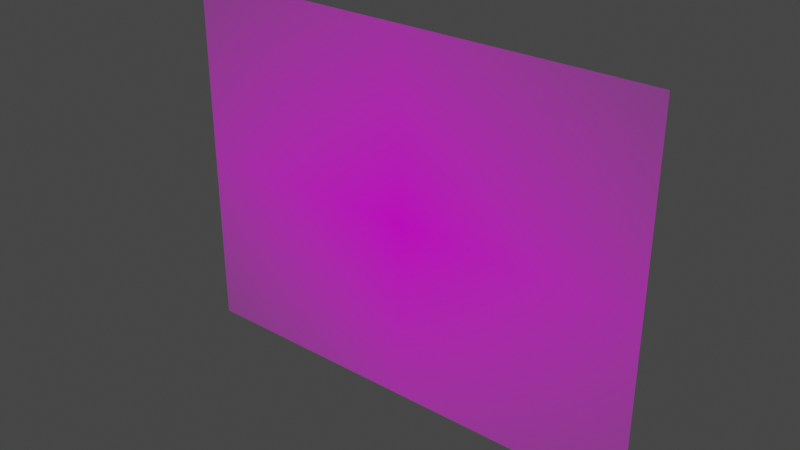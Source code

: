 # Source: grass2.blend  (saved by Blender 2.92.15; exported with 4.5.12 LTS)
import bpy
from mathutils import Matrix  # noqa: F401  (used for matrix-valued properties, if any)

bpy.ops.wm.read_factory_settings(use_empty=True)
scene = bpy.context.scene
scene.name = 'Scene'

# ---- collections
col_collection = bpy.data.collections.new('Collection'); scene.collection.children.link(col_collection)

# ---- images (referenced by path relative to the original .blend; pixels are not part of the script)
import os
ASSET_DIR = os.environ.get("B2B_ASSET_DIR", "")  # directory of the original .blend (textures are referenced by path, not embedded)
HERE = os.path.dirname(os.path.abspath(__file__))  # packed textures are extracted next to this script under _unpacked/

def load_image(name, relpath, width, height, colorspace="sRGB"):
    """Load a texture the original file referenced (path relative to the .blend, or extracted next to this script)."""
    p = next((c for c in (os.path.join(HERE, relpath), os.path.join(ASSET_DIR, relpath)) if relpath and os.path.exists(c)), "")
    if p:
        img = bpy.data.images.load(p, check_existing=True)
        img.name = name
    else:  # same state as the original file: an image datablock whose file is absent (Cycles renders it pink)
        img = bpy.data.images.new(name, width, height)
        img.source = "FILE"
        img.filepath = "//" + (relpath or name)
    img.colorspace_settings.name = colorspace
    return img
img_grass2_png = load_image('grass2.png', 'grass2.png', 1024, 1024, 'sRGB')

# ---- materials (node trees are filled in below, after node groups)
mat_grass2 = bpy.data.materials.new('grass2')
mat_grass2.surface_render_method = 'BLENDED'
mat_grass2.blend_method = 'BLEND'
mat_grass2.use_transparent_shadow = False

# ---- material node trees
mat_grass2.use_nodes = True; mat_grass2.node_tree.nodes.clear()
_N = mat_grass2.node_tree.nodes; _L = mat_grass2.node_tree.links
n0 = _N.new('ShaderNodeOutputMaterial'); n0.name = 'Material Output'; n0.location = (300, 300)
n1 = _N.new('ShaderNodeTexImage'); n1.name = 'Image Texture'; n1.location = (-200, 300)
n1.image = img_grass2_png
n1.extension = 'CLIP'
n2 = _N.new('ShaderNodeBsdfPrincipled'); n2.name = 'Principled BSDF'; n2.location = (0, 300)
n2.distribution = 'GGX'
n2.subsurface_method = 'BURLEY'
n2.inputs[3].default_value = 1.45
n2.inputs[27].default_value = (0.0, 0.0, 0.0, 1.0)
n2.inputs[28].default_value = 1.0
_L.new(n1.outputs[0], n2.inputs[0])
_L.new(n1.outputs[1], n2.inputs[4])
_L.new(n2.outputs[0], n0.inputs[0])
n0.is_active_output = True

# ---- world
world_world = bpy.data.worlds.new('World'); scene.world = world_world
world_world.use_nodes = True; world_world.node_tree.nodes.clear()
_N = world_world.node_tree.nodes; _L = world_world.node_tree.links
n0 = _N.new('ShaderNodeOutputWorld'); n0.name = 'World Output'; n0.location = (300, 300)
n1 = _N.new('ShaderNodeBackground'); n1.name = 'Background'; n1.location = (10, 300)
n1.inputs[0].default_value = (0.05088, 0.05088, 0.05088, 1.0)
_L.new(n1.outputs[0], n0.inputs[0])
n0.is_active_output = True
world_world.color = (0.05088, 0.05088, 0.05088)
world_world.use_sun_shadow = False
world_world.sun_shadow_jitter_overblur = 0.0

# ---- meshes
me_grass2 = bpy.data.meshes.new('grass2')
me_grass2.from_pydata([(-0.6588, -0.3515, 0.0), (0.6588, -0.3515, 0.0), (-0.6588, 0.6485, 0.0), (0.6588, 0.6485, 0.0)], [], [(0, 1, 3, 2)])
_uv = me_grass2.uv_layers.new(name='UVMap')
_uv.uv.foreach_set('vector', [0.0, 0.0, 1.0, 0.0, 1.0, 1.0, 0.0, 1.0])
me_grass2.materials.append(mat_grass2)
me_grass2.use_remesh_fix_poles = True
me_grass2.use_remesh_preserve_attributes = False
me_grass2.use_mirror_vertex_groups = False
me_grass2.update()

# ---- objects
ob_grass2 = bpy.data.objects.new('grass2', me_grass2)

# ---- transforms, parenting, visibility, modifiers, constraints
ob_grass2.location = (0.0, 0.0, 0.0)
ob_grass2.rotation_euler = (1.571, -0.0, 0.0)
ob_grass2.lineart.crease_threshold = 0.0

# ---- collection membership
col_collection.objects.link(ob_grass2)

# ---- scene / render settings (as saved in the file)
scene.frame_start = 1; scene.frame_end = 250; scene.frame_set(1)
scene.render.engine = 'BLENDER_EEVEE_NEXT'
scene.cycles.use_denoising = False
scene.cycles.samples = 128
scene.cycles.sampling_pattern = 'TABULATED_SOBOL'
scene.cycles.use_adaptive_sampling = False
scene.cycles.use_light_tree = False
scene.view_settings.view_transform = 'Filmic'
bpy.context.view_layer.update()

# ---- added for rendering (the .blend has no active camera and no usable light): camera, sun
cam_auto = bpy.data.cameras.new('AutoCamera')
cam_auto.lens = 50.0
cam_auto.sensor_width = 36.0
cam_auto.clip_end = 1000.0
ob_auto_camera = bpy.data.objects.new('AutoCamera', cam_auto)
scene.collection.objects.link(ob_auto_camera)
ob_auto_camera.location = (1.53038, -1.83646, 1.37276)
ob_auto_camera.rotation_euler = (1.09748, -7.21219e-08, 0.694738)
scene.camera = ob_auto_camera
light_auto_sun = bpy.data.lights.new('AutoSun', 'SUN')
light_auto_sun.energy = 3.0
light_auto_sun.angle = 0.0523599
ob_auto_sun = bpy.data.objects.new('AutoSun', light_auto_sun)
scene.collection.objects.link(ob_auto_sun)
ob_auto_sun.rotation_euler = (0.872665, 0.174533, 0.523599)
bpy.context.view_layer.update()
